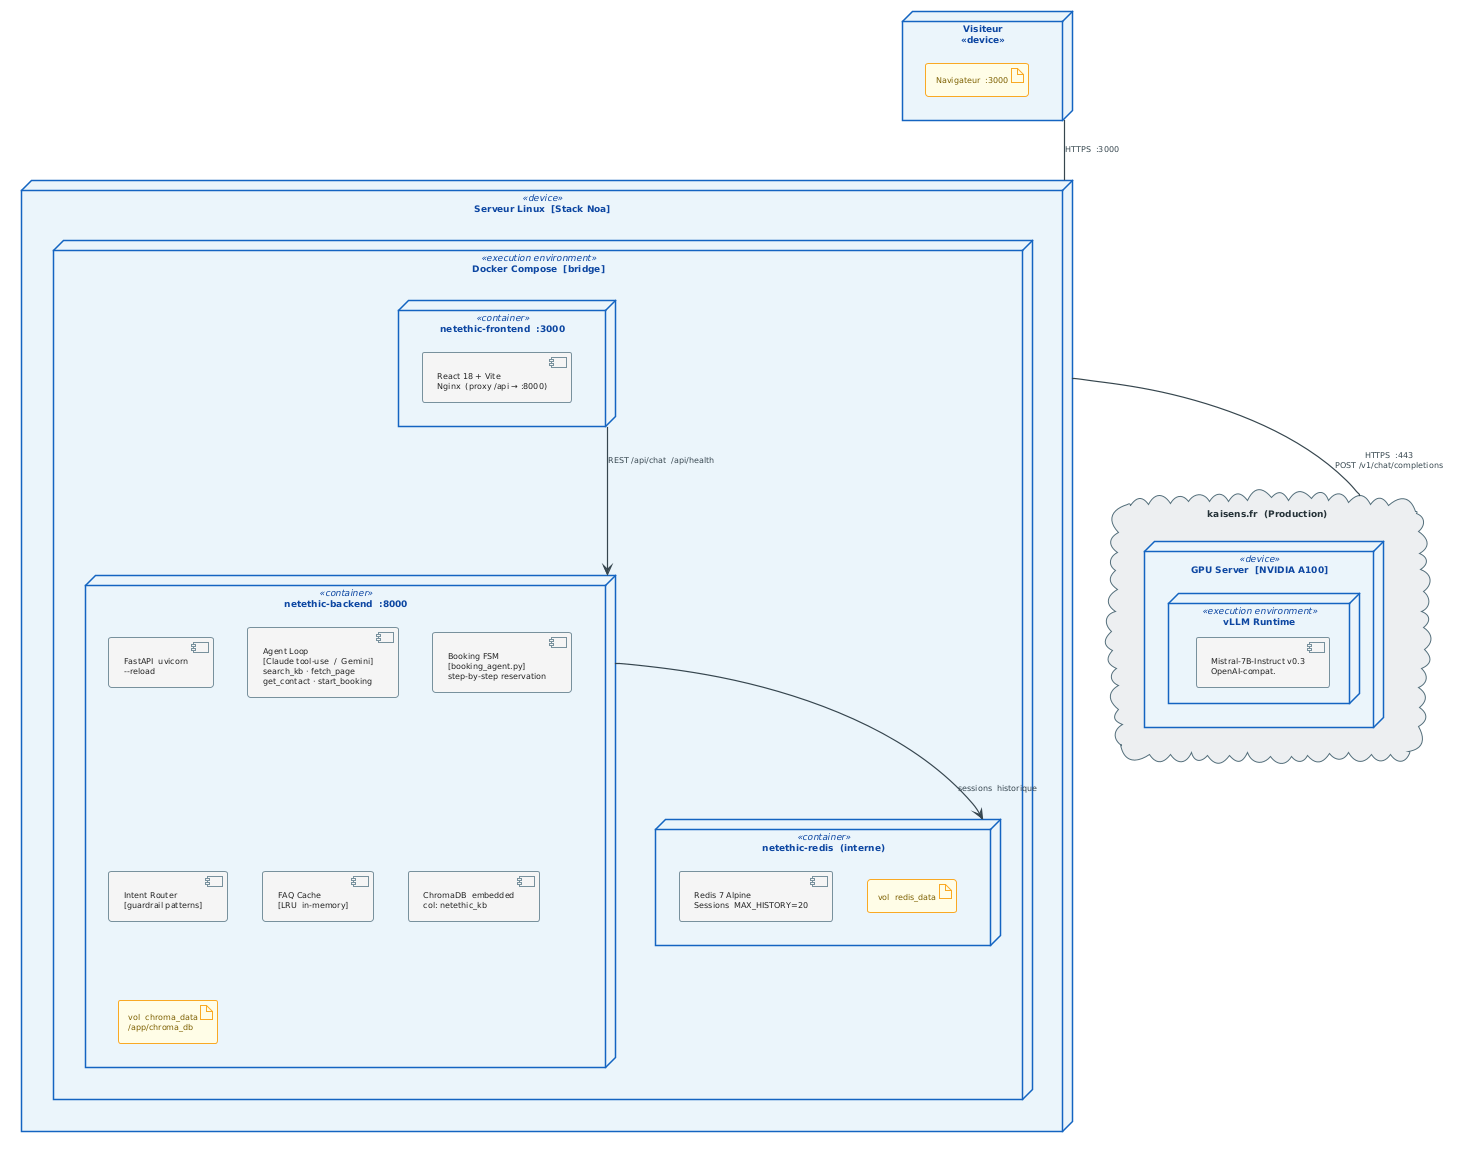

The diagram above was rendered by PlantUML. Its source (embedded in the PNG):
@startuml

!theme plain
skinparam defaultFontName Arial
skinparam defaultFontSize 9
skinparam shadowing false

skinparam node {
  BackgroundColor #EBF4FB
  BorderColor     #1565C0
  BorderThickness 1.5
  FontColor       #0D47A1
  FontSize        9
}
skinparam artifact {
  BackgroundColor #FFFDE7
  BorderColor     #F9A825
  FontColor       #7B5E00
  FontSize        8
}
skinparam component {
  BackgroundColor #F5F5F5
  BorderColor     #78909C
  FontColor       #212121
  FontSize        8
}
skinparam cloud {
  BackgroundColor #ECEFF1
  BorderColor     #546E7A
  FontColor       #263238
}
skinparam arrow {
  Color     #37474F
  Thickness 1.2
  FontSize  8
  FontColor #37474F
}


' ─── CLIENT ────────────────────────────────────────────────
node "Visiteur\n<<device>>" as CLI {
  artifact "Navigateur  :3000" as BR
}

' ─── STACK NOA ─────────────────────────────────────────────
node "Serveur Linux  [Stack Noa]" <<device>> as HOST {
  node "Docker Compose  [bridge]" <<execution environment>> as NET {

    node "netethic-frontend  :3000" <<container>> as FE {
      component "React 18 + Vite\nNginx  (proxy /api → :8000)" as SVC_FE
    }

    node "netethic-backend  :8000" <<container>> as API {
      component "FastAPI  uvicorn\n--reload" as SVC_API
      component "Agent Loop\n[Claude tool-use  /  Gemini]\nsearch_kb · fetch_page\nget_contact · start_booking" as SVC_AGT
      component "Booking FSM\n[booking_agent.py]\nstep-by-step reservation" as SVC_FSM
      component "Intent Router\n[guardrail patterns]" as SVC_GRD
      component "FAQ Cache\n[LRU  in-memory]" as SVC_CACHE
      component "ChromaDB  embedded\ncol: netethic_kb" as SVC_CHR
      artifact "vol  chroma_data\n/app/chroma_db" as VOL_CHR
    }

    node "netethic-redis  (interne)" <<container>> as RED {
      component "Redis 7 Alpine\nSessions  MAX_HISTORY=20" as SVC_RED
      artifact "vol  redis_data" as VOL_RED
    }
  }
}

' ─── LLM EXTERNE ───────────────────────────────────────────
cloud "kaisens.fr  (Production)" as EXT {
  node "GPU Server  [NVIDIA A100]" <<device>> as GPU {
    node "vLLM Runtime" <<execution environment>> {
      component "Mistral-7B-Instruct v0.3\nOpenAI-compat." as LLM_PROD
    }
  }
}

' ─── CONNEXIONS ────────────────────────────────────────────
CLI  --  HOST  : HTTPS  :3000
HOST --  EXT   : HTTPS  :443\nPOST /v1/chat/completions

FE   --> API   : REST /api/chat  /api/health
API  --> RED   : sessions  historique
@enduml